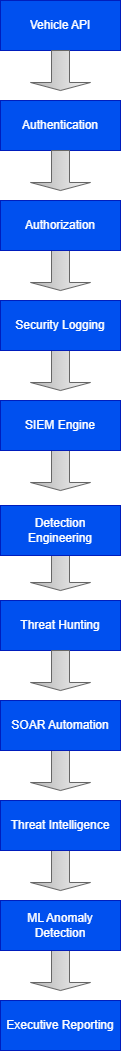

The diagram above was exported from draw.io. Its source (the exported page's mxGraphModel, read from the mxfile embedded in the PNG):
<mxGraphModel dx="1414" dy="721" grid="1" gridSize="10" guides="1" tooltips="1" connect="1" arrows="1" fold="1" page="1" pageScale="1" pageWidth="850" pageHeight="1100" math="0" shadow="0">
  <root>
    <mxCell id="0" />
    <mxCell id="1" parent="0" />
    <mxCell id="e49RwczvbxpMopUDo4wx-1" parent="1" style="rounded=0;whiteSpace=wrap;html=1;fillColor=#0050ef;fontColor=#ffffff;strokeColor=#001DBC;" value="Vehicle API" vertex="1">
      <mxGeometry height="50" width="120" x="340" y="20" as="geometry" />
    </mxCell>
    <mxCell id="e49RwczvbxpMopUDo4wx-2" parent="1" style="shape=singleArrow;direction=south;whiteSpace=wrap;html=1;fillColor=#f5f5f5;gradientColor=#b3b3b3;strokeColor=#666666;" value="" vertex="1">
      <mxGeometry height="40" width="60" x="370" y="70" as="geometry" />
    </mxCell>
    <mxCell id="e49RwczvbxpMopUDo4wx-4" parent="1" style="rounded=0;whiteSpace=wrap;html=1;fillColor=#0050ef;fontColor=#ffffff;strokeColor=#001DBC;" value="Authentication" vertex="1">
      <mxGeometry height="50" width="120" x="340" y="120" as="geometry" />
    </mxCell>
    <mxCell id="e49RwczvbxpMopUDo4wx-5" parent="1" style="shape=singleArrow;direction=south;whiteSpace=wrap;html=1;fillColor=#f5f5f5;gradientColor=#b3b3b3;strokeColor=#666666;" value="" vertex="1">
      <mxGeometry height="40" width="60" x="370" y="570" as="geometry" />
    </mxCell>
    <mxCell id="e49RwczvbxpMopUDo4wx-6" parent="1" style="shape=singleArrow;direction=south;whiteSpace=wrap;html=1;fillColor=#f5f5f5;gradientColor=#b3b3b3;strokeColor=#666666;" value="" vertex="1">
      <mxGeometry height="40" width="60" x="370" y="470" as="geometry" />
    </mxCell>
    <mxCell id="e49RwczvbxpMopUDo4wx-7" parent="1" style="shape=singleArrow;direction=south;whiteSpace=wrap;html=1;fillColor=#f5f5f5;gradientColor=#b3b3b3;strokeColor=#666666;" value="" vertex="1">
      <mxGeometry height="40" width="60" x="370" y="370" as="geometry" />
    </mxCell>
    <mxCell id="e49RwczvbxpMopUDo4wx-8" parent="1" style="shape=singleArrow;direction=south;whiteSpace=wrap;html=1;fillColor=#f5f5f5;gradientColor=#b3b3b3;strokeColor=#666666;" value="" vertex="1">
      <mxGeometry height="40" width="60" x="370" y="270" as="geometry" />
    </mxCell>
    <mxCell id="e49RwczvbxpMopUDo4wx-9" parent="1" style="shape=singleArrow;direction=south;whiteSpace=wrap;html=1;fillColor=#f5f5f5;gradientColor=#b3b3b3;strokeColor=#666666;" value="" vertex="1">
      <mxGeometry height="40" width="60" x="370" y="170" as="geometry" />
    </mxCell>
    <mxCell id="e49RwczvbxpMopUDo4wx-10" parent="1" style="rounded=0;whiteSpace=wrap;html=1;fillColor=#0050ef;fontColor=#ffffff;strokeColor=#001DBC;" value="Authorization" vertex="1">
      <mxGeometry height="50" width="120" x="340" y="220" as="geometry" />
    </mxCell>
    <mxCell id="e49RwczvbxpMopUDo4wx-12" parent="1" style="rounded=0;whiteSpace=wrap;html=1;fillColor=#0050ef;fontColor=#ffffff;strokeColor=#001DBC;" value="Security Logging" vertex="1">
      <mxGeometry height="50" width="120" x="340" y="320" as="geometry" />
    </mxCell>
    <mxCell id="e49RwczvbxpMopUDo4wx-14" parent="1" style="rounded=0;whiteSpace=wrap;html=1;fillColor=#0050ef;fontColor=#ffffff;strokeColor=#001DBC;" value="SIEM Engine" vertex="1">
      <mxGeometry height="50" width="120" x="340" y="420" as="geometry" />
    </mxCell>
    <mxCell id="e49RwczvbxpMopUDo4wx-15" parent="1" style="rounded=0;whiteSpace=wrap;html=1;fillColor=#0050ef;fontColor=#ffffff;strokeColor=#001DBC;" value="Detection Engineering" vertex="1">
      <mxGeometry height="50" width="120" x="340" y="525" as="geometry" />
    </mxCell>
    <mxCell id="e49RwczvbxpMopUDo4wx-16" parent="1" style="rounded=0;whiteSpace=wrap;html=1;fillColor=#0050ef;fontColor=#ffffff;strokeColor=#001DBC;" value="Threat Hunting" vertex="1">
      <mxGeometry height="50" width="120" x="340" y="620" as="geometry" />
    </mxCell>
    <mxCell id="e49RwczvbxpMopUDo4wx-17" parent="1" style="shape=singleArrow;direction=south;whiteSpace=wrap;html=1;fillColor=#f5f5f5;gradientColor=#b3b3b3;strokeColor=#666666;" value="" vertex="1">
      <mxGeometry height="40" width="60" x="370" y="870" as="geometry" />
    </mxCell>
    <mxCell id="e49RwczvbxpMopUDo4wx-18" parent="1" style="shape=singleArrow;direction=south;whiteSpace=wrap;html=1;fillColor=#f5f5f5;gradientColor=#b3b3b3;strokeColor=#666666;" value="" vertex="1">
      <mxGeometry height="40" width="60" x="370" y="970" as="geometry" />
    </mxCell>
    <mxCell id="e49RwczvbxpMopUDo4wx-19" parent="1" style="shape=singleArrow;direction=south;whiteSpace=wrap;html=1;fillColor=#f5f5f5;gradientColor=#b3b3b3;strokeColor=#666666;" value="" vertex="1">
      <mxGeometry height="40" width="60" x="370" y="770" as="geometry" />
    </mxCell>
    <mxCell id="e49RwczvbxpMopUDo4wx-20" parent="1" style="shape=singleArrow;direction=south;whiteSpace=wrap;html=1;fillColor=#f5f5f5;gradientColor=#b3b3b3;strokeColor=#666666;" value="" vertex="1">
      <mxGeometry height="40" width="60" x="370" y="670" as="geometry" />
    </mxCell>
    <mxCell id="e49RwczvbxpMopUDo4wx-21" parent="1" style="rounded=0;whiteSpace=wrap;html=1;fillColor=#0050ef;fontColor=#ffffff;strokeColor=#001DBC;" value="SOAR Automation" vertex="1">
      <mxGeometry height="50" width="120" x="340" y="720" as="geometry" />
    </mxCell>
    <mxCell id="e49RwczvbxpMopUDo4wx-22" parent="1" style="rounded=0;whiteSpace=wrap;html=1;fillColor=#0050ef;fontColor=#ffffff;strokeColor=#001DBC;" value="Threat Intelligence" vertex="1">
      <mxGeometry height="50" width="120" x="340" y="820" as="geometry" />
    </mxCell>
    <mxCell id="e49RwczvbxpMopUDo4wx-26" parent="1" style="rounded=0;whiteSpace=wrap;html=1;fillColor=#0050ef;fontColor=#ffffff;strokeColor=#001DBC;" value="ML Anomaly Detection" vertex="1">
      <mxGeometry height="50" width="120" x="340" y="920" as="geometry" />
    </mxCell>
    <mxCell id="e49RwczvbxpMopUDo4wx-28" parent="1" style="rounded=0;whiteSpace=wrap;html=1;fillColor=#0050ef;fontColor=#ffffff;strokeColor=#001DBC;" value="Executive Reporting" vertex="1">
      <mxGeometry height="50" width="120" x="340" y="1020" as="geometry" />
    </mxCell>
  </root>
</mxGraphModel>